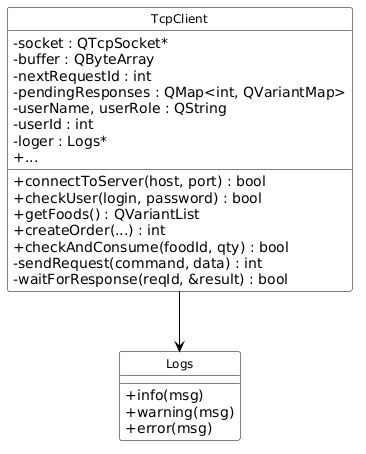

The diagram above was rendered by PlantUML. Its source (embedded in the PNG):
@startuml
hide circle
skinparam classAttributeIconSize 0
skinparam class {
    BackgroundColor white
    BorderColor black
    ArrowColor black
    FontSize 12
}

class Logs {
    + info(msg)
    + warning(msg)
    + error(msg)
}

class TcpClient {
    - socket : QTcpSocket*
    - buffer : QByteArray
    - nextRequestId : int
    - pendingResponses : QMap<int, QVariantMap>
    - userName, userRole : QString
    - userId : int
    - loger : Logs*
    + connectToServer(host, port) : bool
    + checkUser(login, password) : bool
    + getFoods() : QVariantList
    + createOrder(...) : int
    + checkAndConsume(foodId, qty) : bool
    + ...
    - sendRequest(command, data) : int
    - waitForResponse(reqId, &result) : bool
}

TcpClient --> Logs
@enduml